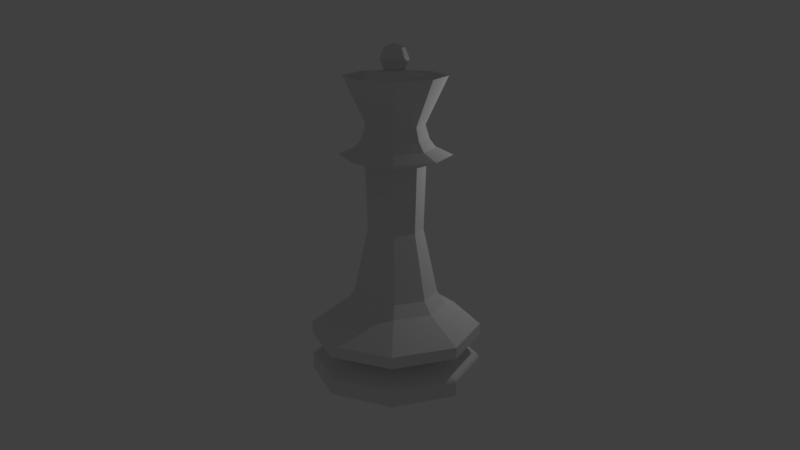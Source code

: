 # Source: LP_Queen.blend  (saved by Blender 2.79.0; exported with 4.5.12 LTS)
import bpy
from mathutils import Matrix  # noqa: F401  (used for matrix-valued properties, if any)

bpy.ops.wm.read_factory_settings(use_empty=True)
scene = bpy.context.scene
scene.name = 'Scene'

# ---- collections
col_collection_1 = bpy.data.collections.new('Collection 1'); scene.collection.children.link(col_collection_1)

# ---- world
world_world = bpy.data.worlds.new('World'); scene.world = world_world
world_world.color = (0.05088, 0.05088, 0.05088)
world_world.use_sun_shadow = False
world_world.sun_shadow_jitter_overblur = 0.0
world_world.cycles.sampling_method = 'MANUAL'

# ---- cameras
cam_camera = bpy.data.cameras.new('Camera')
cam_camera.clip_end = 100.0
cam_camera.lens = 35.0
cam_camera.sensor_width = 32.0
cam_camera.sensor_height = 18.0
cam_camera.ortho_scale = 7.314
cam_camera.dof.focus_distance = 0.0
cam_camera.dof.aperture_fstop = 128.0

# ---- lights
light_lamp = bpy.data.lights.new('Lamp', 'POINT')
light_lamp.transmission_factor = 0.0
light_lamp.cutoff_distance = 30.0
light_lamp.energy = 100.0
light_lamp.shadow_buffer_clip_start = 1.001
light_lamp.shadow_soft_size = 0.1
light_lamp.shadow_maximum_resolution = 0.006
light_lamp.use_absolute_resolution = True

# ---- meshes
me_sphere_001 = bpy.data.meshes.new('Sphere.001')
me_sphere_001.from_pydata([(3.6e-08, 0.2339, 7.688), (3.6e-08, 0.3308, 7.454), (3.6e-08, 0.2339, 7.22), (0.1654, 0.1654, 7.688), (0.2339, 0.2339, 7.454), (0.1654, 0.1654, 7.22), (0.2339, -5.898e-08, 7.688), (0.3308, -4.912e-08, 7.454), (0.2339, -5.898e-08, 7.22), (0.1654, -0.1654, 7.688), (0.2339, -0.2339, 7.454), (0.1654, -0.1654, 7.22), (4.659e-08, -0.2339, 7.688), (3.673e-08, -0.3308, 7.454), (4.659e-08, -0.2339, 7.22), (1.555e-08, -8.016e-08, 7.785), (-0.1654, -0.1654, 7.688), (-0.2339, -0.2339, 7.454), (-0.1654, -0.1654, 7.22), (-0.2339, -5.898e-08, 7.688), (-0.3308, -4.912e-08, 7.454), (-0.2339, -5.898e-08, 7.22), (-0.1654, 0.1654, 7.688), (-0.2339, 0.2339, 7.454), (-0.1654, 0.1654, 7.22), (0.02397, 1.998, 0.0449), (1.438, 1.412, 0.0449), (2.024, -0.002457, 0.0449), (1.438, -1.417, 0.0449), (0.02397, -2.002, 0.0449), (-1.39, -1.417, 0.0449), (-1.976, -0.002455, 0.0449), (-1.39, 1.412, 0.0449), (0.02397, 1.396, 0.7089), (0.02397, 1.998, 0.9559), (1.438, 1.412, 0.9559), (1.013, 0.9866, 0.7089), (2.024, -0.002457, 0.9559), (1.423, -0.002457, 0.7089), (1.438, -1.417, 0.9559), (1.013, -0.9915, 0.7089), (0.02397, -2.002, 0.9559), (0.02397, -1.401, 0.7089), (-1.39, -1.417, 0.9559), (-0.9651, -0.9915, 0.7089), (-1.976, -0.002455, 0.9559), (-1.375, -0.002456, 0.7089), (-1.39, 1.412, 0.9559), (-0.9651, 0.9866, 0.7089), (0.02397, 1.604, 0.8824), (1.16, 1.134, 0.8824), (1.63, -0.002457, 0.8824), (1.16, -1.138, 0.8824), (0.02397, -1.609, 0.8824), (-1.112, -1.138, 0.8824), (-1.583, -0.002456, 0.8824), (-1.112, 1.134, 0.8824), (0.02397, 0.6938, 5.097), (0.5163, 0.4898, 5.097), (0.7202, -0.002457, 5.097), (0.5163, -0.4948, 5.097), (0.02397, -0.6987, 5.097), (-0.4683, -0.4948, 5.097), (-0.6722, -0.002456, 5.097), (-0.4683, 0.4898, 5.097), (0.02397, 1.998, 1.227), (1.438, 1.412, 1.227), (2.024, -0.002457, 1.227), (1.438, -1.417, 1.227), (0.02397, -2.002, 1.227), (-1.39, -1.417, 1.227), (-1.976, -0.002455, 1.227), (-1.39, 1.412, 1.227), (0.02397, 1.998, 0.3782), (0.02397, 1.964, 0.4332), (1.438, 1.412, 0.3782), (1.415, 1.388, 0.4332), (2.024, -0.002457, 0.3782), (1.991, -0.002457, 0.4332), (1.438, -1.417, 0.3782), (1.415, -1.393, 0.4332), (0.02397, -2.002, 0.3782), (0.02397, -1.969, 0.4332), (-1.39, -1.417, 0.3782), (-1.367, -1.393, 0.4332), (-1.976, -0.002455, 0.3782), (-1.943, -0.002455, 0.4332), (-1.39, 1.412, 0.3782), (-1.367, 1.388, 0.4332), (-1.151, -0.002456, 1.764), (-0.8071, -0.8335, 1.764), (-0.8071, 0.8286, 1.764), (0.02397, 1.173, 1.764), (0.855, 0.8286, 1.764), (1.199, -0.002457, 1.764), (0.855, -0.8335, 1.764), (0.02397, -1.178, 1.764), (-1.278, -0.002456, 5.311), (-0.8967, -0.9231, 5.311), (-0.8967, 0.9182, 5.311), (0.02397, 1.3, 5.311), (0.9446, 0.9182, 5.311), (1.326, -0.002457, 5.311), (0.9446, -0.9231, 5.311), (0.02397, -1.304, 5.311), (-0.891, -0.002456, 5.477), (-0.623, -0.6494, 5.477), (-0.623, 0.6445, 5.477), (0.02397, 0.9125, 5.477), (0.6709, 0.6445, 5.477), (0.9389, -0.002457, 5.477), (0.6709, -0.6494, 5.477), (0.02397, -0.9174, 5.477), (0.02397, -0.9774, 2.042), (0.7134, -0.6919, 2.042), (0.9989, -0.002457, 2.042), (0.7134, 0.687, 2.042), (0.02397, 0.9725, 2.042), (-0.6654, 0.687, 2.042), (-0.951, -0.002456, 2.042), (-0.6654, -0.6919, 2.042), (-0.4503, 0.4718, 5.995), (0.4983, 0.4718, 5.995), (0.02397, 0.6683, 5.995), (0.4983, -0.4767, 5.995), (0.6947, -0.002457, 5.995), (0.02397, -0.6732, 5.995), (-0.6468, -0.002456, 5.995), (-0.4503, -0.4767, 5.995), (-0.5167, -0.5431, 5.677), (-0.7406, -0.002456, 5.677), (0.02397, -0.7671, 5.677), (0.7886, -0.002457, 5.677), (0.5646, -0.5431, 5.677), (0.02397, 0.7622, 5.677), (0.5646, 0.5382, 5.677), (-0.5167, 0.5382, 5.677), (0.8568, 0.8304, 7.078), (1.202, -0.002457, 7.078), (-1.154, -0.002456, 7.078), (-0.8089, 0.8304, 7.078), (0.8568, -0.8353, 7.078), (0.02397, -1.18, 7.078), (-0.8089, -0.8353, 7.078), (0.02397, 1.175, 7.078), (0.7084, 0.682, 6.781), (0.9919, -0.002457, 6.781), (-0.944, -0.002456, 6.781), (-0.6605, 0.682, 6.781), (0.7084, -0.6869, 6.781), (0.02397, -0.9704, 6.781), (-0.6605, -0.6869, 6.781), (0.02397, 0.9655, 6.781), (0.4682, 0.4606, 7.105), (0.6592, -0.0007033, 7.105), (-0.6455, -0.0007028, 7.105), (-0.4544, 0.4606, 7.105), (0.4682, -0.462, 7.105), (0.006859, -0.6531, 7.105), (-0.4544, -0.462, 7.105), (0.006859, 0.6517, 7.105), (3.6e-08, 0.2142, 7.21), (0.0001551, 0.2142, 7.21), (0.1515, 0.1515, 7.21), (-0.1515, 0.1515, 7.21), (-0.1514, 0.1515, 7.21), (0.2143, -5.904e-08, 7.21), (0.1516, 0.1514, 7.21), (-0.2142, -5.904e-08, 7.21), (-0.1515, -0.1515, 7.21), (0.1515, -0.1515, 7.21), (0.1516, -0.1514, 7.21), (0.0001549, -0.2142, 7.21), (4.57e-08, -0.2142, 7.21), (-0.1514, -0.1515, 7.21), (-0.4312, -0.4576, 3.569), (0.02397, -0.6462, 3.569), (0.4791, -0.4576, 3.569), (0.6677, -0.002457, 3.569), (0.4791, 0.4527, 3.569), (0.02397, 0.6413, 3.569), (-0.4312, 0.4527, 3.569), (-0.6197, -0.002456, 3.569)], [(55, 54), (56, 55), (49, 56), (50, 49), (51, 50), (52, 51), (53, 52), (54, 53)], [(1, 0, 3, 4), (2, 1, 4, 5), (0, 15, 3), (5, 4, 7, 8), (3, 15, 6), (4, 3, 6, 7), (8, 7, 10, 11), (6, 15, 9), (7, 6, 9, 10), (10, 9, 12, 13), (11, 10, 13, 14), (9, 15, 12), (13, 12, 16, 17), (14, 13, 17, 18), (12, 15, 16), (17, 16, 19, 20), (18, 17, 20, 21), (16, 15, 19), (20, 19, 22, 23), (21, 20, 23, 24), (19, 15, 22), (23, 22, 0, 1), (24, 23, 1, 2), (22, 15, 0), (122, 123, 144, 137), (30, 83, 85, 31), (38, 40, 80, 78), (40, 42, 82, 80), (42, 44, 84, 82), (44, 46, 86, 84), (44, 43, 45, 46), (43, 70, 71, 45), (67, 94, 95, 68), (31, 85, 87, 32), (46, 48, 88, 86), (48, 33, 74, 88), (33, 36, 76, 74), (36, 38, 78, 76), (46, 45, 47, 48), (45, 71, 72, 47), (72, 91, 92, 65), (59, 58, 101, 102), (32, 87, 73, 25), (48, 47, 34, 33), (47, 72, 65, 34), (25, 73, 75, 26), (33, 34, 35, 36), (34, 65, 66, 35), (26, 75, 77, 27), (36, 35, 37, 38), (35, 66, 67, 37), (27, 77, 79, 28), (38, 37, 39, 40), (37, 67, 68, 39), (28, 79, 81, 29), (78, 80, 79, 77), (80, 82, 81, 79), (82, 84, 83, 81), (84, 86, 85, 83), (40, 39, 41, 42), (39, 68, 69, 41), (65, 92, 93, 66), (68, 95, 96, 69), (29, 81, 83, 30), (86, 88, 87, 85), (88, 74, 73, 87), (76, 78, 77, 75), (74, 76, 75, 73), (42, 41, 43, 44), (41, 69, 70, 43), (70, 90, 89, 71), (69, 96, 90, 70), (71, 89, 91, 72), (66, 93, 94, 67), (30, 31, 32, 25, 26, 27, 28, 29), (120, 119, 89, 90), (119, 118, 91, 89), (118, 117, 92, 91), (117, 116, 93, 92), (116, 115, 94, 93), (115, 114, 95, 94), (114, 113, 96, 95), (113, 120, 90, 96), (104, 103, 111, 112), (57, 64, 99, 100), (63, 62, 98, 97), (62, 61, 104, 98), (60, 59, 102, 103), (58, 57, 100, 101), (64, 63, 97, 99), (61, 60, 103, 104), (175, 182, 119, 120), (102, 101, 109, 110), (100, 99, 107, 108), (97, 98, 106, 105), (98, 104, 112, 106), (103, 102, 110, 111), (101, 100, 108, 109), (99, 97, 105, 107), (133, 132, 125, 124), (182, 181, 118, 119), (181, 180, 117, 118), (180, 179, 116, 117), (179, 178, 115, 116), (178, 177, 114, 115), (177, 176, 113, 114), (176, 175, 120, 113), (121, 127, 139, 140), (134, 136, 121, 123), (132, 135, 122, 125), (135, 134, 123, 122), (130, 129, 128, 127), (136, 130, 127, 121), (129, 131, 126, 128), (131, 133, 124, 126), (106, 129, 130, 105), (112, 131, 129, 106), (111, 133, 131, 112), (110, 132, 133, 111), (109, 135, 132, 110), (108, 134, 135, 109), (107, 136, 134, 108), (105, 130, 136, 107), (123, 121, 140, 144), (126, 124, 141, 142), (128, 126, 142, 143), (127, 128, 143, 139), (124, 125, 138, 141), (125, 122, 137, 138), (141, 138, 146, 149), (144, 140, 148, 152), (143, 142, 150, 151), (140, 139, 147, 148), (139, 143, 151, 147), (137, 144, 152, 145), (142, 141, 149, 150), (138, 137, 145, 146), (153, 154, 146, 145), (155, 156, 148, 147), (157, 158, 150, 149), (158, 159, 151, 150), (160, 153, 145, 152), (156, 160, 152, 148), (159, 155, 147, 151), (154, 157, 149, 146), (166, 167, 163, 5, 8), (163, 162, 161, 2, 5), (168, 169, 18, 21), (161, 165, 164, 24, 2), (164, 168, 21, 24), (174, 169, 168, 155, 159), (170, 171, 166, 8, 11), (162, 163, 167, 153, 160), (173, 172, 170, 11, 14), (172, 173, 174, 159, 158), (168, 164, 165, 156, 155), (166, 171, 157, 154), (167, 166, 154, 153), (171, 170, 172, 158, 157), (169, 174, 173, 14, 18), (165, 161, 162, 160, 156), (61, 62, 175, 176), (60, 61, 176, 177), (59, 60, 177, 178), (58, 59, 178, 179), (57, 58, 179, 180), (64, 57, 180, 181), (63, 64, 181, 182), (62, 63, 182, 175)])
me_sphere_001.use_remesh_preserve_volume = False
me_sphere_001.use_remesh_preserve_attributes = False
me_sphere_001.use_mirror_vertex_groups = False
me_sphere_001.update()

# ---- objects
ob_lp_queen = bpy.data.objects.new('LP Queen', me_sphere_001)
ob_lamp = bpy.data.objects.new('Lamp', light_lamp)
ob_camera = bpy.data.objects.new('Camera', cam_camera)

# ---- transforms, parenting, visibility, modifiers, constraints
ob_lp_queen.location = (0.0, 0.0, 0.0)
ob_lp_queen.lineart.crease_threshold = 0.0
ob_lamp.location = (4.076, 1.005, 5.904)
ob_lamp.rotation_euler = (0.6503, 0.05522, 1.866)
ob_lamp.lock_rotations_4d = False
ob_lamp.empty_display_type = 'ARROWS'
ob_lamp.color = (0.0, 0.0, 0.0, 0.0)
ob_lamp.lineart.crease_threshold = 0.0
ob_camera.location = (0.8707, -19.38, 9.305)
ob_camera.rotation_euler = (1.287, -1.483e-05, 0.03849)
ob_camera.lock_rotations_4d = False
ob_camera.empty_display_type = 'ARROWS'
ob_camera.color = (0.0, 0.0, 0.0, 0.0)
ob_camera.display_type = 'WIRE'
ob_camera.lineart.crease_threshold = 0.0

# ---- collection membership
col_collection_1.objects.link(ob_lp_queen)
col_collection_1.objects.link(ob_lamp)
col_collection_1.objects.link(ob_camera)

# ---- scene / render settings (as saved in the file)
scene.camera = ob_camera
scene.frame_start = 1; scene.frame_end = 250; scene.frame_set(1)
scene.render.engine = 'BLENDER_EEVEE_NEXT'
scene.render.resolution_percentage = 50
scene.render.dither_intensity = 0.0
scene.cycles.use_denoising = False
scene.cycles.samples = 128
scene.cycles.sampling_pattern = 'TABULATED_SOBOL'
scene.cycles.use_adaptive_sampling = False
scene.cycles.use_light_tree = False
scene.cycles.blur_glossy = 0.0
scene.cycles.sample_clamp_indirect = 0.0
scene.view_settings.view_transform = 'Standard'
bpy.context.view_layer.update()
